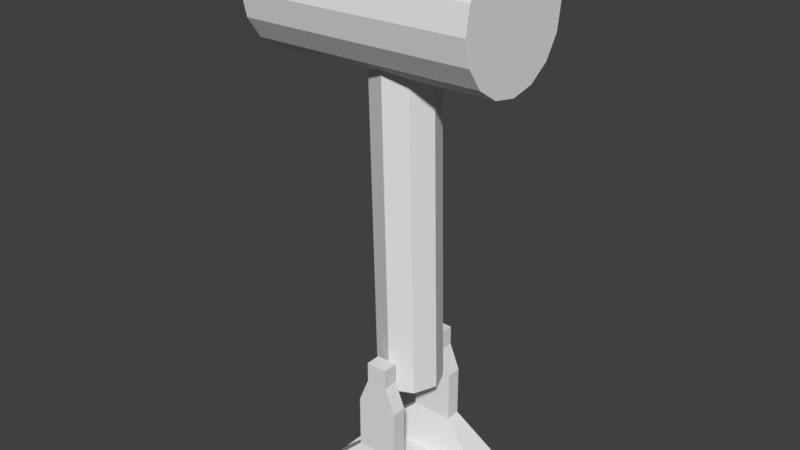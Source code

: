 # Source: Hammer.blend  (saved by Blender 2.78.0; exported with 4.5.12 LTS)
import bpy
from mathutils import Matrix  # noqa: F401  (used for matrix-valued properties, if any)

bpy.ops.wm.read_factory_settings(use_empty=True)
scene = bpy.context.scene
scene.name = 'Scene'

# ---- collections
col_collection_1 = bpy.data.collections.new('Collection 1'); scene.collection.children.link(col_collection_1)

# ---- world
world_world = bpy.data.worlds.new('World'); scene.world = world_world
world_world.color = (0.05088, 0.05088, 0.05088)
world_world.use_sun_shadow = False
world_world.sun_shadow_jitter_overblur = 0.0
world_world.cycles.sampling_method = 'MANUAL'

# ---- meshes
me_cylinder_001 = bpy.data.meshes.new('Cylinder.001')
me_cylinder_001.from_pydata([(0.0, 1.0, -0.4903), (0.0, 1.0, 9.51), (0.7071, 0.7071, -0.4903), (0.7071, 0.7071, 9.51), (1.0, -4.371e-08, -0.4903), (1.0, -4.371e-08, 9.51), (0.7071, -0.7071, -0.4903), (0.7071, -0.7071, 9.51), (-8.742e-08, -1.0, -0.4903), (-8.742e-08, -1.0, 9.51), (-0.7071, -0.7071, -0.4903), (-0.7071, -0.7071, 9.51), (-1.0, 1.192e-08, -0.4903), (-1.0, 1.192e-08, 9.51), (-0.7071, 0.7071, -0.4903), (-0.7071, 0.7071, 9.51), (3.496, 2.021, 11.2), (-4.014, 2.021, 11.2), (3.496, 1.867, 11.98), (-4.014, 1.867, 11.98), (3.496, 1.429, 12.63), (-4.014, 1.429, 12.63), (3.496, 0.7733, 13.07), (-4.014, 0.7733, 13.07), (3.496, -8.833e-08, 13.22), (-4.014, -8.833e-08, 13.22), (3.496, -0.7733, 13.07), (-4.014, -0.7733, 13.07), (3.496, -1.429, 12.63), (-4.014, -1.429, 12.63), (3.496, -1.867, 11.98), (-4.014, -1.867, 11.98), (3.496, -2.021, 11.2), (-4.014, -2.021, 11.2), (3.496, -1.867, 10.43), (-4.014, -1.867, 10.43), (3.496, -1.429, 9.773), (-4.014, -1.429, 9.773), (3.496, -0.7733, 9.335), (-4.014, -0.7733, 9.335), (3.496, 2.41e-08, 9.181), (-4.014, 2.41e-08, 9.181), (3.496, 0.7733, 9.335), (-4.014, 0.7733, 9.335), (3.496, 1.429, 9.773), (-4.014, 1.429, 9.773), (3.496, 1.867, 10.43), (-4.014, 1.867, 10.43)], [], [(0, 1, 3, 2), (2, 3, 5, 4), (4, 5, 7, 6), (6, 7, 9, 8), (8, 9, 11, 10), (10, 11, 13, 12), (3, 1, 15, 13, 11, 9, 7, 5), (12, 13, 15, 14), (14, 15, 1, 0), (0, 2, 4, 6, 8, 10, 12, 14), (16, 17, 19, 18), (18, 19, 21, 20), (20, 21, 23, 22), (22, 23, 25, 24), (24, 25, 27, 26), (26, 27, 29, 28), (28, 29, 31, 30), (30, 31, 33, 32), (32, 33, 35, 34), (34, 35, 37, 36), (36, 37, 39, 38), (38, 39, 41, 40), (40, 41, 43, 42), (42, 43, 45, 44), (19, 17, 47, 45, 43, 41, 39, 37, 35, 33, 31, 29, 27, 25, 23, 21), (44, 45, 47, 46), (46, 47, 17, 16), (16, 18, 20, 22, 24, 26, 28, 30, 32, 34, 36, 38, 40, 42, 44, 46)])
me_cylinder_001.use_remesh_preserve_volume = False
me_cylinder_001.use_remesh_preserve_attributes = False
me_cylinder_001.use_mirror_vertex_groups = False
me_cylinder_001.update()
me_cube_001 = bpy.data.meshes.new('Cube.001')
me_cube_001.from_pydata([(-2.0, -2.0, -0.09476), (-2.0, -1.914, 0.4334), (-2.0, 2.0, -0.09476), (-2.0, 1.914, 0.4334), (2.0, -2.0, -0.09476), (2.0, -1.914, 0.4334), (2.0, 2.0, -0.09476), (2.0, 1.914, 0.4334), (-2.0, 0.6667, -0.09476), (-2.0, -0.6667, -0.09476), (-2.0, -0.753, 0.4334), (-2.0, 0.753, 0.4334), (2.0, -0.6667, -0.09476), (2.0, 0.6667, -0.09476), (2.0, 0.753, 0.4334), (2.0, -0.753, 0.4334), (0.6667, 2.0, -0.09476), (-0.6667, 2.0, -0.09476), (-0.6667, 1.914, 0.4334), (0.6667, 1.914, 0.4334), (-0.6667, -2.0, -0.09476), (0.6667, -2.0, -0.09476), (0.6667, -1.914, 0.4334), (-0.6667, -1.914, 0.4334), (-0.6667, 0.753, 0.4334), (0.6667, 0.753, 0.4334), (-0.6667, -0.753, 0.4334), (0.6667, -0.753, 0.4334), (0.6667, 0.6667, -0.09476), (-0.6667, 0.6667, -0.09476), (0.6667, -0.6667, -0.09476), (-0.6667, -0.6667, -0.09476), (0.6667, 1.571, 1.712), (-0.6667, -1.571, 1.712), (0.6667, 1.571, 3.358), (0.6667, 1.096, 1.712), (0.6667, -1.096, 1.712), (-0.6667, 1.571, 1.712), (0.6667, -1.571, 1.712), (-0.6667, 1.096, 1.712), (-0.6667, -1.096, 1.712), (-0.6667, -1.571, 3.358), (-0.6667, -1.096, 3.358), (-0.6667, 1.096, 3.358), (-0.6667, 1.571, 3.358), (0.6667, -1.571, 3.358), (0.6667, 1.096, 3.358), (0.6667, -1.096, 3.358), (0.331, 1.571, 4.169), (0.331, 1.096, 4.169), (-0.331, -1.096, 4.169), (-0.331, -1.571, 4.169), (0.331, -1.096, 4.169), (0.331, -1.571, 4.169), (-0.331, 1.096, 4.169), (-0.331, 1.571, 4.169), (0.331, 1.571, 4.789), (0.331, 1.096, 4.789), (-0.331, -1.096, 4.789), (-0.331, -1.571, 4.789), (0.331, -1.096, 4.789), (0.331, -1.571, 4.789), (-0.331, 1.096, 4.789), (-0.331, 1.571, 4.789)], [], [(8, 11, 3, 2), (16, 19, 7, 6), (12, 15, 5, 4), (20, 23, 1, 0), (30, 12, 4, 21), (27, 26, 40, 36), (19, 18, 37, 32), (24, 11, 10, 26), (16, 6, 13, 28), (28, 13, 12, 30), (6, 7, 14, 13), (13, 14, 15, 12), (0, 1, 10, 9), (9, 10, 11, 8), (8, 29, 31, 9), (29, 28, 30, 31), (2, 17, 29, 8), (17, 16, 28, 29), (14, 25, 27, 15), (25, 24, 26, 27), (26, 10, 40), (18, 3, 37), (24, 25, 35, 39), (9, 31, 20, 0), (31, 30, 21, 20), (4, 5, 22, 21), (21, 22, 23, 20), (2, 3, 18, 17), (17, 18, 19, 16), (40, 10, 1, 33), (37, 3, 11, 39), (7, 32, 35, 14), (39, 35, 46, 43), (15, 36, 38, 5), (36, 40, 42, 47), (1, 23, 33), (22, 5, 38), (7, 19, 32), (25, 14, 35), (23, 22, 38, 33), (15, 27, 36), (11, 24, 39), (32, 37, 44, 34), (33, 38, 45, 41), (42, 41, 51, 50), (40, 33, 41, 42), (35, 32, 34, 46), (47, 42, 50, 52), (55, 54, 62, 63), (37, 39, 43, 44), (38, 36, 47, 45), (48, 55, 63, 56), (43, 46, 49, 54), (34, 44, 55, 48), (46, 34, 48, 49), (44, 43, 54, 55), (45, 47, 52, 53), (41, 45, 53, 51), (61, 60, 58, 59), (57, 56, 63, 62), (53, 52, 60, 61), (49, 48, 56, 57), (51, 53, 61, 59), (52, 50, 58, 60), (54, 49, 57, 62), (50, 51, 59, 58)])
me_cube_001.use_remesh_preserve_volume = False
me_cube_001.use_remesh_preserve_attributes = False
me_cube_001.use_mirror_vertex_groups = False
me_cube_001.update()

# ---- objects
ob_cylinder_001 = bpy.data.objects.new('Cylinder.001', me_cylinder_001)
ob_cube = bpy.data.objects.new('Cube', me_cube_001)

# ---- transforms, parenting, visibility, modifiers, constraints
ob_cylinder_001.location = (0.0, 0.0, 4.18)
ob_cylinder_001.rotation_euler = (0.0, -0.02371, -0.0)
ob_cylinder_001.lineart.crease_threshold = 0.0
ob_cube.location = (0.0, 0.0, 0.0)
ob_cube.lineart.crease_threshold = 0.0

# ---- collection membership
col_collection_1.objects.link(ob_cylinder_001)
col_collection_1.objects.link(ob_cube)

# ---- scene / render settings (as saved in the file)
scene.frame_start = 1; scene.frame_end = 250; scene.frame_set(1)
scene.render.engine = 'BLENDER_EEVEE_NEXT'
scene.render.resolution_percentage = 50
scene.render.dither_intensity = 0.0
scene.cycles.use_denoising = False
scene.cycles.samples = 128
scene.cycles.sampling_pattern = 'TABULATED_SOBOL'
scene.cycles.light_sampling_threshold = 0.0
scene.cycles.use_adaptive_sampling = False
scene.cycles.use_light_tree = False
scene.cycles.blur_glossy = 0.0
scene.cycles.sample_clamp_indirect = 0.0
scene.view_settings.view_transform = 'Standard'
bpy.context.view_layer.update()

# ---- added for rendering (the .blend has no active camera and no usable light): camera, sun
cam_auto = bpy.data.cameras.new('AutoCamera')
cam_auto.lens = 50.0
cam_auto.sensor_width = 36.0
cam_auto.clip_end = 1000.0
ob_auto_camera = bpy.data.objects.new('AutoCamera', cam_auto)
scene.collection.objects.link(ob_auto_camera)
ob_auto_camera.location = (17.7831, -21.8319, 23.2485)
ob_auto_camera.rotation_euler = (1.09748, -7.21219e-08, 0.694738)
scene.camera = ob_auto_camera
light_auto_sun = bpy.data.lights.new('AutoSun', 'SUN')
light_auto_sun.energy = 3.0
light_auto_sun.angle = 0.0523599
ob_auto_sun = bpy.data.objects.new('AutoSun', light_auto_sun)
scene.collection.objects.link(ob_auto_sun)
ob_auto_sun.rotation_euler = (0.872665, 0.174533, 0.523599)
bpy.context.view_layer.update()
